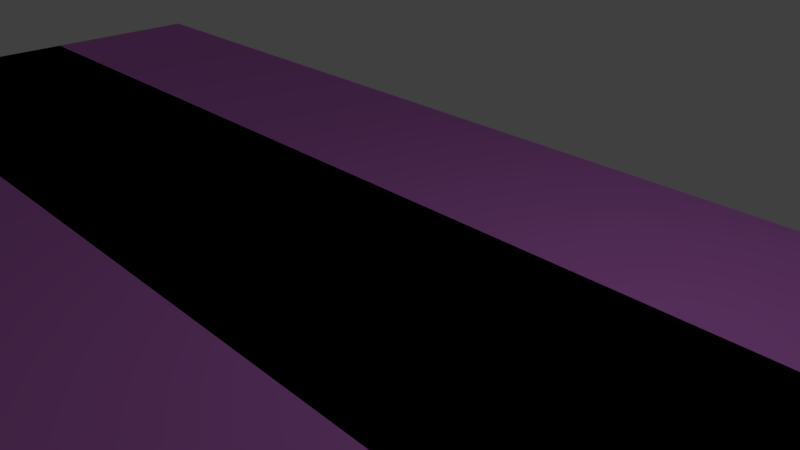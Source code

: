 # Source: ground.blend  (saved by Blender 2.78.0; exported with 4.5.12 LTS)
import bpy
from mathutils import Matrix  # noqa: F401  (used for matrix-valued properties, if any)

bpy.ops.wm.read_factory_settings(use_empty=True)
scene = bpy.context.scene
scene.name = 'Scene'

# ---- collections
col_collection_1 = bpy.data.collections.new('Collection 1'); scene.collection.children.link(col_collection_1)

# ---- materials (node trees are filled in below, after node groups)
mat_material_001 = bpy.data.materials.new('Material.001')
mat_material_001.alpha_threshold = 0.0
mat_material_001.use_transparent_shadow = False
mat_material_001.diffuse_color = (0.7163, 0.2246, 0.8, 1.0)
mat_material_001.roughness = 0.5
mat_material = bpy.data.materials.new('Material')
mat_material.alpha_threshold = 0.0
mat_material.use_transparent_shadow = False
mat_material.roughness = 0.5
mat_material.line_color = (0.0, 0.0, 0.0, 1.0)
mat_material_002 = bpy.data.materials.new('Material.002')
mat_material_002.alpha_threshold = 0.0
mat_material_002.use_transparent_shadow = False
mat_material_002.diffuse_color = (0.7163, 0.2246, 0.8, 1.0)
mat_material_002.roughness = 0.5

# ---- material node trees

# ---- world
world_world = bpy.data.worlds.new('World'); scene.world = world_world
world_world.color = (0.05088, 0.05088, 0.05088)
world_world.use_sun_shadow = False
world_world.sun_shadow_jitter_overblur = 0.0
world_world.cycles.sampling_method = 'MANUAL'

# ---- cameras
cam_camera = bpy.data.cameras.new('Camera')
cam_camera.clip_end = 100.0
cam_camera.lens = 35.0
cam_camera.sensor_width = 32.0
cam_camera.sensor_height = 18.0
cam_camera.ortho_scale = 7.314
cam_camera.dof.focus_distance = 0.0
cam_camera.dof.aperture_fstop = 128.0

# ---- lights
light_lamp = bpy.data.lights.new('Lamp', 'POINT')
light_lamp.transmission_factor = 0.0
light_lamp.cutoff_distance = 30.0
light_lamp.energy = 100.0
light_lamp.shadow_buffer_clip_start = 1.001
light_lamp.shadow_soft_size = 0.1
light_lamp.shadow_maximum_resolution = 0.006
light_lamp.use_absolute_resolution = True

# ---- meshes
me_plane = bpy.data.meshes.new('Plane')
me_plane.from_pydata([(-12.6, -2.478, 0.0004225), (15.4, -2.478, 0.0004225), (-12.6, 1.522, 0.0004225), (15.4, 1.522, 0.0004225)], [], [(0, 1, 3, 2)])
me_plane.materials.append(mat_material_001)
me_plane.use_remesh_preserve_volume = False
me_plane.use_remesh_preserve_attributes = False
me_plane.use_mirror_vertex_groups = False
me_plane.update()
me_cube = bpy.data.meshes.new('Cube')
me_cube.from_pydata([], [], [])
me_cube.materials.append(mat_material)
me_cube.use_remesh_preserve_volume = False
me_cube.use_remesh_preserve_attributes = False
me_cube.use_mirror_vertex_groups = False
me_cube.update()
me_plane_001 = bpy.data.meshes.new('Plane.001')
me_plane_001.from_pydata([(-12.6, -11.35, 0.0004225), (15.4, -11.35, 0.0004225), (-12.6, 4.654, 0.0004225), (15.4, 4.654, 0.0004225)], [], [(0, 1, 3, 2)])
me_plane_001.materials.append(mat_material_002)
me_plane_001.use_remesh_preserve_volume = False
me_plane_001.use_remesh_preserve_attributes = False
me_plane_001.use_mirror_vertex_groups = False
me_plane_001.update()

# ---- objects
ob_plane = bpy.data.objects.new('Plane', me_plane)
ob_cube = bpy.data.objects.new('Cube', me_cube)
ob_lamp = bpy.data.objects.new('Lamp', light_lamp)
ob_camera = bpy.data.objects.new('Camera', cam_camera)
ob_plane_001 = bpy.data.objects.new('Plane.001', me_plane_001)

# ---- transforms, parenting, visibility, modifiers, constraints
ob_plane.location = (0.0, 0.0, 0.0)
ob_plane.lineart.crease_threshold = 0.0
ob_cube.location = (0.0, 0.0, 0.0)
ob_cube.lock_rotations_4d = False
ob_cube.empty_display_type = 'ARROWS'
ob_cube.lineart.crease_threshold = 0.0
ob_lamp.location = (4.076, 1.005, 5.904)
ob_lamp.rotation_euler = (0.6503, 0.05522, 1.866)
ob_lamp.lock_rotations_4d = False
ob_lamp.empty_display_type = 'ARROWS'
ob_lamp.color = (0.0, 0.0, 0.0, 0.0)
ob_lamp.lineart.crease_threshold = 0.0
ob_camera.location = (7.481, -6.508, 5.344)
ob_camera.rotation_euler = (1.109, 0.0, 0.8149)
ob_camera.lock_rotations_4d = False
ob_camera.empty_display_type = 'ARROWS'
ob_camera.color = (0.0, 0.0, 0.0, 0.0)
ob_camera.display_type = 'WIRE'
ob_camera.lineart.crease_threshold = 0.0
ob_plane_001.location = (0.0, 0.0, 0.0)
ob_plane_001.lineart.crease_threshold = 0.0

# ---- collection membership
col_collection_1.objects.link(ob_plane)
col_collection_1.objects.link(ob_cube)
col_collection_1.objects.link(ob_lamp)
col_collection_1.objects.link(ob_camera)
col_collection_1.objects.link(ob_plane_001)

# ---- scene / render settings (as saved in the file)
scene.camera = ob_camera
scene.frame_start = 1; scene.frame_end = 250; scene.frame_set(1)
scene.render.engine = 'BLENDER_EEVEE_NEXT'
scene.render.resolution_percentage = 50
scene.render.dither_intensity = 0.0
scene.cycles.use_denoising = False
scene.cycles.samples = 128
scene.cycles.sampling_pattern = 'TABULATED_SOBOL'
scene.cycles.light_sampling_threshold = 0.0
scene.cycles.use_adaptive_sampling = False
scene.cycles.use_light_tree = False
scene.cycles.blur_glossy = 0.0
scene.cycles.sample_clamp_indirect = 0.0
scene.view_settings.view_transform = 'Standard'
bpy.context.view_layer.update()

